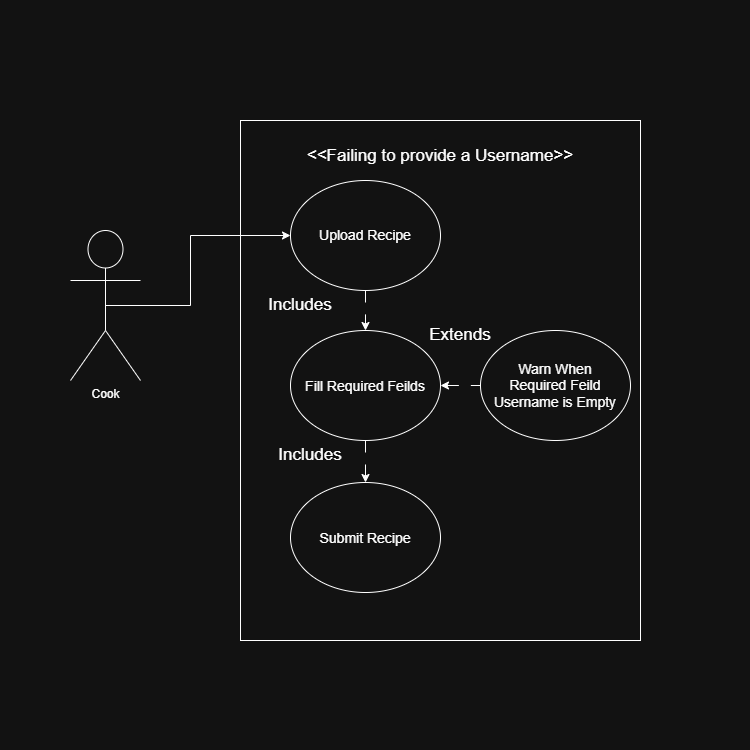

The diagram above was exported from draw.io. Its source (the exported page's mxGraphModel, read from the mxfile embedded in the PNG):
<mxGraphModel dx="1272" dy="769" grid="1" gridSize="10" guides="1" tooltips="1" connect="1" arrows="1" fold="1" page="1" pageScale="1" pageWidth="750" pageHeight="750" math="0" shadow="0">
  <root>
    <mxCell id="0" />
    <mxCell id="1" parent="0" />
    <mxCell id="f8hsEF093LT6XOGAptDW-1" parent="1" style="rounded=0;whiteSpace=wrap;html=1;align=center;fontSize=17;" value="&amp;lt;&amp;lt;Failing to provide a Username&amp;gt;&amp;gt;&lt;div&gt;&lt;br&gt;&lt;/div&gt;&lt;div&gt;&lt;br&gt;&lt;/div&gt;&lt;div&gt;&lt;br&gt;&lt;/div&gt;&lt;div&gt;&lt;br&gt;&lt;/div&gt;&lt;div&gt;&lt;br&gt;&lt;/div&gt;&lt;div&gt;&lt;br&gt;&lt;/div&gt;&lt;div&gt;&lt;br&gt;&lt;/div&gt;&lt;div&gt;&lt;br&gt;&lt;/div&gt;&lt;div&gt;&lt;br&gt;&lt;/div&gt;&lt;div&gt;&lt;br&gt;&lt;/div&gt;&lt;div&gt;&lt;br&gt;&lt;/div&gt;&lt;div&gt;&lt;br&gt;&lt;/div&gt;&lt;div&gt;&lt;br&gt;&lt;/div&gt;&lt;div&gt;&lt;br&gt;&lt;/div&gt;&lt;div&gt;&lt;br&gt;&lt;/div&gt;&lt;div&gt;&lt;br&gt;&lt;/div&gt;&lt;div&gt;&lt;br&gt;&lt;/div&gt;&lt;div&gt;&lt;br&gt;&lt;/div&gt;&lt;div&gt;&lt;br&gt;&lt;/div&gt;&lt;div&gt;&lt;br&gt;&lt;/div&gt;&lt;div&gt;&lt;br&gt;&lt;/div&gt;&lt;div&gt;&lt;br&gt;&lt;/div&gt;" vertex="1">
      <mxGeometry height="520" width="400" x="240" y="120" as="geometry" />
    </mxCell>
    <mxCell id="f8hsEF093LT6XOGAptDW-6" edge="1" parent="1" source="f8hsEF093LT6XOGAptDW-4" style="edgeStyle=orthogonalEdgeStyle;rounded=0;orthogonalLoop=1;jettySize=auto;html=1;exitX=0.5;exitY=0.5;exitDx=0;exitDy=0;exitPerimeter=0;entryX=0;entryY=0.5;entryDx=0;entryDy=0;" target="f8hsEF093LT6XOGAptDW-5">
      <mxGeometry relative="1" as="geometry">
        <Array as="points">
          <mxPoint x="190" y="305" />
          <mxPoint x="190" y="235" />
        </Array>
      </mxGeometry>
    </mxCell>
    <mxCell id="f8hsEF093LT6XOGAptDW-4" parent="1" style="shape=umlActor;verticalLabelPosition=bottom;verticalAlign=top;html=1;outlineConnect=0;" value="Cook" vertex="1">
      <mxGeometry height="150" width="70" x="70" y="230" as="geometry" />
    </mxCell>
    <mxCell id="f8hsEF093LT6XOGAptDW-9" edge="1" parent="1" source="f8hsEF093LT6XOGAptDW-5" style="edgeStyle=orthogonalEdgeStyle;rounded=0;orthogonalLoop=1;jettySize=auto;html=1;exitX=0.5;exitY=1;exitDx=0;exitDy=0;entryX=0.5;entryY=0;entryDx=0;entryDy=0;dashed=1;dashPattern=12 12;" target="f8hsEF093LT6XOGAptDW-8">
      <mxGeometry relative="1" as="geometry" />
    </mxCell>
    <mxCell id="f8hsEF093LT6XOGAptDW-5" parent="1" style="ellipse;whiteSpace=wrap;html=1;shapeInside=1;fontSize=14;" value="&lt;br&gt;Upload Recipe" vertex="1">
      <mxGeometry height="110" width="150" x="290" y="180" as="geometry" />
    </mxCell>
    <mxCell id="f8hsEF093LT6XOGAptDW-17" edge="1" parent="1" source="f8hsEF093LT6XOGAptDW-8" style="edgeStyle=orthogonalEdgeStyle;rounded=0;orthogonalLoop=1;jettySize=auto;html=1;exitX=0.5;exitY=1;exitDx=0;exitDy=0;entryX=0.5;entryY=0;entryDx=0;entryDy=0;dashed=1;dashPattern=12 12;" target="f8hsEF093LT6XOGAptDW-15">
      <mxGeometry relative="1" as="geometry" />
    </mxCell>
    <mxCell id="f8hsEF093LT6XOGAptDW-20" edge="1" parent="1" source="f8hsEF093LT6XOGAptDW-8" style="edgeStyle=orthogonalEdgeStyle;rounded=0;orthogonalLoop=1;jettySize=auto;html=1;exitX=1;exitY=0.5;exitDx=0;exitDy=0;entryX=0;entryY=0.5;entryDx=0;entryDy=0;dashed=1;dashPattern=12 12;endArrow=none;endFill=0;startArrow=classic;startFill=1;" target="f8hsEF093LT6XOGAptDW-19">
      <mxGeometry relative="1" as="geometry" />
    </mxCell>
    <mxCell id="f8hsEF093LT6XOGAptDW-8" parent="1" style="ellipse;whiteSpace=wrap;html=1;shapeInside=1;fontSize=14;" value="&lt;div&gt;Fill Required Feilds&lt;/div&gt;" vertex="1">
      <mxGeometry height="110" width="150" x="290" y="330" as="geometry" />
    </mxCell>
    <mxCell id="f8hsEF093LT6XOGAptDW-10" parent="1" style="text;html=1;whiteSpace=wrap;strokeColor=none;fillColor=none;align=center;verticalAlign=middle;rounded=0;fontSize=17;" value="Includes" vertex="1">
      <mxGeometry height="30" width="60" x="270" y="290" as="geometry" />
    </mxCell>
    <mxCell id="f8hsEF093LT6XOGAptDW-15" parent="1" style="ellipse;whiteSpace=wrap;html=1;shapeInside=1;fontSize=14;" value="Submit Recipe" vertex="1">
      <mxGeometry height="110" width="150" x="290" y="482" as="geometry" />
    </mxCell>
    <mxCell id="f8hsEF093LT6XOGAptDW-18" parent="1" style="text;html=1;whiteSpace=wrap;strokeColor=none;fillColor=none;align=center;verticalAlign=middle;rounded=0;fontSize=17;" value="Includes" vertex="1">
      <mxGeometry height="30" width="60" x="280" y="440" as="geometry" />
    </mxCell>
    <mxCell id="f8hsEF093LT6XOGAptDW-19" parent="1" style="ellipse;whiteSpace=wrap;html=1;shapeInside=1;fontSize=14;" value="Warn When Required Feild Username is Empty" vertex="1">
      <mxGeometry height="110" width="150" x="480" y="330" as="geometry" />
    </mxCell>
    <mxCell id="f8hsEF093LT6XOGAptDW-21" parent="1" style="text;html=1;whiteSpace=wrap;strokeColor=none;fillColor=none;align=center;verticalAlign=middle;rounded=0;fontSize=17;" value="Extends" vertex="1">
      <mxGeometry height="30" width="60" x="430" y="320" as="geometry" />
    </mxCell>
  </root>
</mxGraphModel>